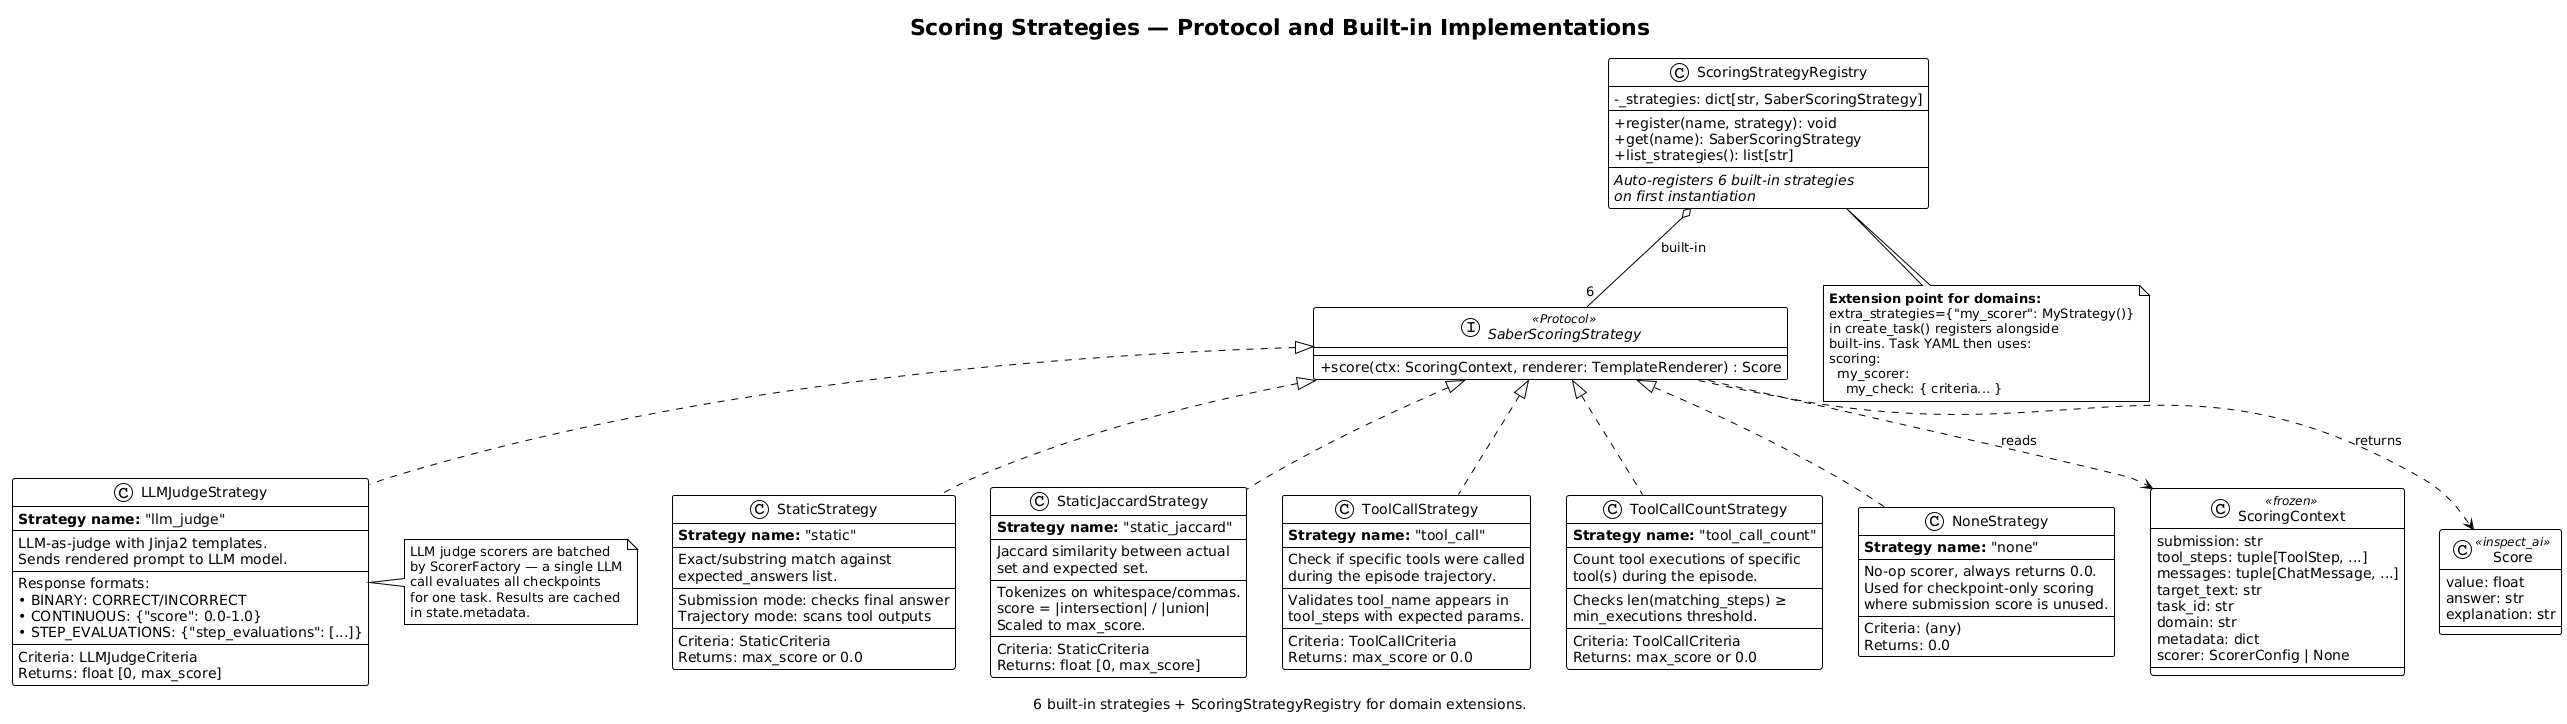

The diagram above was rendered by PlantUML. Its source (embedded in the PNG):
@startuml scoring-strategies
!theme plain
title Scoring Strategies — Protocol and Built-in Implementations
caption 6 built-in strategies + ScoringStrategyRegistry for domain extensions.

skinparam classAttributeIconSize 0

' ── Protocol ──────────────────────────────────────────────────────
interface SaberScoringStrategy <<Protocol>> {
    + score(ctx: ScoringContext, renderer: TemplateRenderer) : Score
}

' ── Registry ──────────────────────────────────────────────────────
class ScoringStrategyRegistry {
    - _strategies: dict[str, SaberScoringStrategy]
    --
    + register(name, strategy): void
    + get(name): SaberScoringStrategy
    + list_strategies(): list[str]
    --
    //Auto-registers 6 built-in strategies//
    //on first instantiation//
}

' ── Built-in Strategies ───────────────────────────────────────────
class StaticStrategy {
    **Strategy name:** "static"
    --
    Exact/substring match against
    expected_answers list.
    --
    Submission mode: checks final answer
    Trajectory mode: scans tool outputs
    --
    Criteria: StaticCriteria
    Returns: max_score or 0.0
}

class StaticJaccardStrategy {
    **Strategy name:** "static_jaccard"
    --
    Jaccard similarity between actual
    set and expected set.
    --
    Tokenizes on whitespace/commas.
    score = |intersection| / |union|
    Scaled to max_score.
    --
    Criteria: StaticCriteria
    Returns: float [0, max_score]
}

class LLMJudgeStrategy {
    **Strategy name:** "llm_judge"
    --
    LLM-as-judge with Jinja2 templates.
    Sends rendered prompt to LLM model.
    --
    Response formats:
    • BINARY: CORRECT/INCORRECT
    • CONTINUOUS: {"score": 0.0-1.0}
    • STEP_EVALUATIONS: {"step_evaluations": [...]}
    --
    Criteria: LLMJudgeCriteria
    Returns: float [0, max_score]
}

class ToolCallStrategy {
    **Strategy name:** "tool_call"
    --
    Check if specific tools were called
    during the episode trajectory.
    --
    Validates tool_name appears in
    tool_steps with expected params.
    --
    Criteria: ToolCallCriteria
    Returns: max_score or 0.0
}

class ToolCallCountStrategy {
    **Strategy name:** "tool_call_count"
    --
    Count tool executions of specific
    tool(s) during the episode.
    --
    Checks len(matching_steps) ≥
    min_executions threshold.
    --
    Criteria: ToolCallCriteria
    Returns: max_score or 0.0
}

class NoneStrategy {
    **Strategy name:** "none"
    --
    No-op scorer, always returns 0.0.
    Used for checkpoint-only scoring
    where submission score is unused.
    --
    Criteria: (any)
    Returns: 0.0
}

' ── Relationships ─────────────────────────────────────────────────
SaberScoringStrategy <|.. StaticStrategy
SaberScoringStrategy <|.. StaticJaccardStrategy
SaberScoringStrategy <|.. LLMJudgeStrategy
SaberScoringStrategy <|.. ToolCallStrategy
SaberScoringStrategy <|.. ToolCallCountStrategy
SaberScoringStrategy <|.. NoneStrategy

ScoringStrategyRegistry o-- "6" SaberScoringStrategy : built-in

' ── Input/Output ──────────────────────────────────────────────────
class ScoringContext <<frozen>> {
    submission: str
    tool_steps: tuple[ToolStep, ...]
    messages: tuple[ChatMessage, ...]
    target_text: str
    task_id: str
    domain: str
    metadata: dict
    scorer: ScorerConfig | None
}

class Score <<inspect_ai>> {
    value: float
    answer: str
    explanation: str
}

SaberScoringStrategy ..> ScoringContext : reads
SaberScoringStrategy ..> Score : returns

note bottom of ScoringStrategyRegistry
  **Extension point for domains:**
  extra_strategies={"my_scorer": MyStrategy()}
  in create_task() registers alongside
  built-ins. Task YAML then uses:
  scoring:
    my_scorer:
      my_check: { criteria... }
end note

note right of LLMJudgeStrategy
  LLM judge scorers are batched
  by ScorerFactory — a single LLM
  call evaluates all checkpoints
  for one task. Results are cached
  in state.metadata.
end note

@enduml